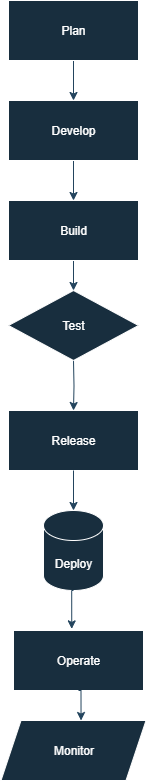

The diagram above was exported from draw.io. Its source (the exported page's mxGraphModel, read from the mxfile embedded in the PNG):
<mxGraphModel dx="1042" dy="527" grid="1" gridSize="10" guides="1" tooltips="1" connect="1" arrows="1" fold="1" page="1" pageScale="1" pageWidth="850" pageHeight="1100" math="0" shadow="0">
  <root>
    <mxCell id="0" />
    <mxCell id="1" parent="0" />
    <mxCell id="ZJLJWkX8HodaKezzLUfr-3" style="edgeStyle=orthogonalEdgeStyle;rounded=0;orthogonalLoop=1;jettySize=auto;html=1;exitX=0.5;exitY=1;exitDx=0;exitDy=0;entryX=0.5;entryY=0;entryDx=0;entryDy=0;labelBackgroundColor=none;fontColor=default;strokeColor=#23445D;" edge="1" parent="1" source="ZJLJWkX8HodaKezzLUfr-1" target="ZJLJWkX8HodaKezzLUfr-2">
      <mxGeometry relative="1" as="geometry" />
    </mxCell>
    <mxCell id="ZJLJWkX8HodaKezzLUfr-1" value="Plan" style="rounded=0;whiteSpace=wrap;html=1;labelBackgroundColor=none;fillColor=#182E3E;strokeColor=#FFFFFF;fontColor=#FFFFFF;" vertex="1" parent="1">
      <mxGeometry x="350" y="40" width="130" height="60" as="geometry" />
    </mxCell>
    <mxCell id="ZJLJWkX8HodaKezzLUfr-5" style="edgeStyle=orthogonalEdgeStyle;rounded=0;orthogonalLoop=1;jettySize=auto;html=1;exitX=0.5;exitY=1;exitDx=0;exitDy=0;entryX=0.5;entryY=0;entryDx=0;entryDy=0;labelBackgroundColor=none;fontColor=default;strokeColor=#23445D;" edge="1" parent="1" source="ZJLJWkX8HodaKezzLUfr-2" target="ZJLJWkX8HodaKezzLUfr-4">
      <mxGeometry relative="1" as="geometry" />
    </mxCell>
    <mxCell id="ZJLJWkX8HodaKezzLUfr-2" value="Develop" style="rounded=0;whiteSpace=wrap;html=1;labelBackgroundColor=none;fillColor=#182E3E;strokeColor=#FFFFFF;fontColor=#FFFFFF;" vertex="1" parent="1">
      <mxGeometry x="350" y="140" width="130" height="60" as="geometry" />
    </mxCell>
    <mxCell id="ZJLJWkX8HodaKezzLUfr-19" style="edgeStyle=orthogonalEdgeStyle;rounded=0;orthogonalLoop=1;jettySize=auto;html=1;exitX=0.5;exitY=1;exitDx=0;exitDy=0;entryX=0.5;entryY=0;entryDx=0;entryDy=0;strokeColor=#23445D;" edge="1" parent="1" source="ZJLJWkX8HodaKezzLUfr-4" target="ZJLJWkX8HodaKezzLUfr-17">
      <mxGeometry relative="1" as="geometry" />
    </mxCell>
    <mxCell id="ZJLJWkX8HodaKezzLUfr-4" value="Build" style="rounded=0;whiteSpace=wrap;html=1;labelBackgroundColor=none;fillColor=#182E3E;strokeColor=#FFFFFF;fontColor=#FFFFFF;" vertex="1" parent="1">
      <mxGeometry x="350" y="240" width="130" height="60" as="geometry" />
    </mxCell>
    <mxCell id="ZJLJWkX8HodaKezzLUfr-9" style="edgeStyle=orthogonalEdgeStyle;rounded=0;orthogonalLoop=1;jettySize=auto;html=1;exitX=0.5;exitY=1;exitDx=0;exitDy=0;entryX=0.5;entryY=0;entryDx=0;entryDy=0;labelBackgroundColor=none;fontColor=default;strokeColor=#23445D;" edge="1" parent="1" target="ZJLJWkX8HodaKezzLUfr-8">
      <mxGeometry relative="1" as="geometry">
        <mxPoint x="415" y="400" as="sourcePoint" />
      </mxGeometry>
    </mxCell>
    <mxCell id="ZJLJWkX8HodaKezzLUfr-8" value="Release" style="rounded=0;whiteSpace=wrap;html=1;labelBackgroundColor=none;fillColor=#182E3E;strokeColor=#FFFFFF;fontColor=#FFFFFF;" vertex="1" parent="1">
      <mxGeometry x="350" y="450" width="130" height="60" as="geometry" />
    </mxCell>
    <mxCell id="ZJLJWkX8HodaKezzLUfr-12" value="Operate" style="rounded=0;whiteSpace=wrap;html=1;labelBackgroundColor=none;fillColor=#182E3E;strokeColor=#FFFFFF;fontColor=#FFFFFF;" vertex="1" parent="1">
      <mxGeometry x="355" y="670" width="130" height="60" as="geometry" />
    </mxCell>
    <mxCell id="ZJLJWkX8HodaKezzLUfr-16" value="Monitor" style="shape=parallelogram;perimeter=parallelogramPerimeter;whiteSpace=wrap;html=1;fixedSize=1;strokeColor=#FFFFFF;fontColor=#FFFFFF;fillColor=#182E3E;" vertex="1" parent="1">
      <mxGeometry x="342.5" y="760" width="145" height="60" as="geometry" />
    </mxCell>
    <mxCell id="ZJLJWkX8HodaKezzLUfr-17" value="Test" style="rhombus;whiteSpace=wrap;html=1;strokeColor=#FFFFFF;fontColor=#FFFFFF;fillColor=#182E3E;" vertex="1" parent="1">
      <mxGeometry x="350" y="330" width="130" height="70" as="geometry" />
    </mxCell>
    <mxCell id="ZJLJWkX8HodaKezzLUfr-20" value="Deploy" style="shape=cylinder3;whiteSpace=wrap;html=1;boundedLbl=1;backgroundOutline=1;size=15;strokeColor=#FFFFFF;fontColor=#FFFFFF;fillColor=#182E3E;" vertex="1" parent="1">
      <mxGeometry x="385" y="550" width="60" height="80" as="geometry" />
    </mxCell>
    <mxCell id="ZJLJWkX8HodaKezzLUfr-22" style="edgeStyle=orthogonalEdgeStyle;rounded=0;orthogonalLoop=1;jettySize=auto;html=1;exitX=0.5;exitY=1;exitDx=0;exitDy=0;entryX=0.552;entryY=0;entryDx=0;entryDy=0;entryPerimeter=0;strokeColor=#23445D;" edge="1" parent="1" source="ZJLJWkX8HodaKezzLUfr-12" target="ZJLJWkX8HodaKezzLUfr-16">
      <mxGeometry relative="1" as="geometry" />
    </mxCell>
    <mxCell id="ZJLJWkX8HodaKezzLUfr-27" style="edgeStyle=orthogonalEdgeStyle;rounded=0;orthogonalLoop=1;jettySize=auto;html=1;entryX=0.5;entryY=0;entryDx=0;entryDy=0;entryPerimeter=0;strokeColor=#23445D;" edge="1" parent="1" source="ZJLJWkX8HodaKezzLUfr-8" target="ZJLJWkX8HodaKezzLUfr-20">
      <mxGeometry relative="1" as="geometry" />
    </mxCell>
    <mxCell id="ZJLJWkX8HodaKezzLUfr-28" style="edgeStyle=orthogonalEdgeStyle;rounded=0;orthogonalLoop=1;jettySize=auto;html=1;exitX=0.5;exitY=1;exitDx=0;exitDy=0;exitPerimeter=0;entryX=0.448;entryY=-0.027;entryDx=0;entryDy=0;entryPerimeter=0;strokeColor=#23445D;" edge="1" parent="1" source="ZJLJWkX8HodaKezzLUfr-20" target="ZJLJWkX8HodaKezzLUfr-12">
      <mxGeometry relative="1" as="geometry" />
    </mxCell>
  </root>
</mxGraphModel>